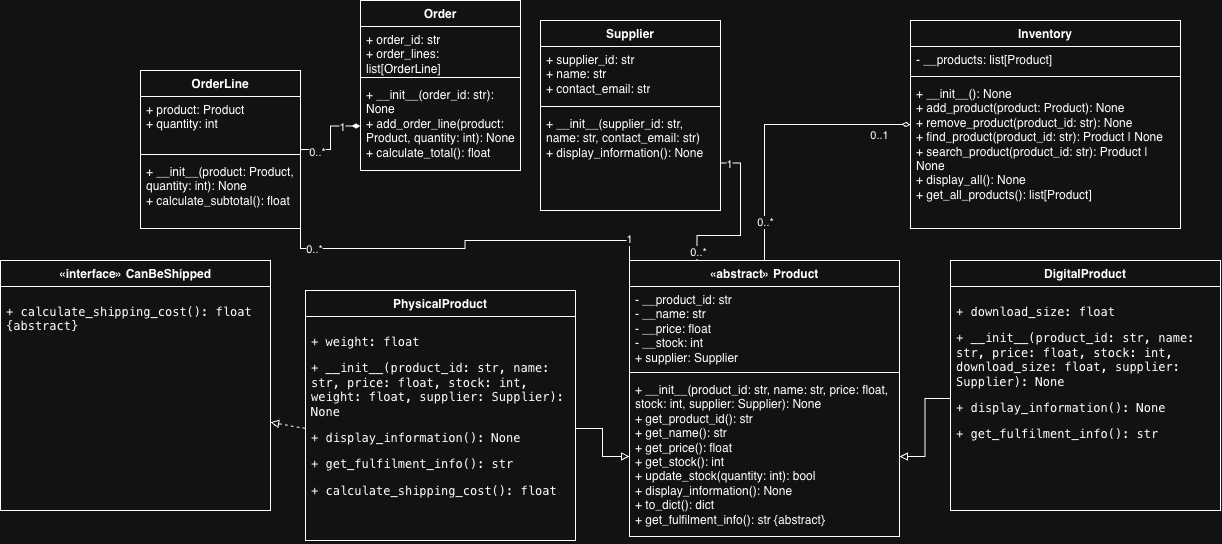

The diagram above was exported from draw.io. Its source (the exported page's mxGraphModel, read from the mxfile embedded in the PNG):
<mxGraphModel dx="2166" dy="922" grid="1" gridSize="10" guides="1" tooltips="1" connect="1" arrows="1" fold="1" page="1" pageScale="1" pageWidth="827" pageHeight="1169" math="0" shadow="0">
  <root>
    <mxCell id="0" />
    <mxCell id="1" parent="0" />
    <mxCell id="JptFuIWJAUOBWi8tyEXE-1" parent="1" style="swimlane;fontStyle=1;align=center;verticalAlign=top;childLayout=stackLayout;horizontal=1;startSize=26;horizontalStack=0;resizeParent=1;resizeParentMax=0;resizeLast=0;collapsible=1;marginBottom=0;whiteSpace=wrap;html=1;" value="«abstract» Product" vertex="1">
      <mxGeometry height="276" width="270" x="199" y="270" as="geometry" />
    </mxCell>
    <mxCell id="JptFuIWJAUOBWi8tyEXE-2" parent="JptFuIWJAUOBWi8tyEXE-1" style="text;strokeColor=none;fillColor=none;align=left;verticalAlign=top;spacingLeft=4;spacingRight=4;overflow=hidden;rotatable=0;points=[[0,0.5],[1,0.5]];portConstraint=eastwest;whiteSpace=wrap;html=1;" value="&lt;div&gt;- __product_id: str&lt;/div&gt;&lt;div&gt;- __name: str&lt;/div&gt;&lt;div&gt;- __price: float&lt;/div&gt;&lt;div&gt;- __stock: int&lt;/div&gt;&lt;div&gt;+ supplier: Supplier&lt;/div&gt;" vertex="1">
      <mxGeometry height="82" width="270" y="26" as="geometry" />
    </mxCell>
    <mxCell id="JptFuIWJAUOBWi8tyEXE-3" parent="JptFuIWJAUOBWi8tyEXE-1" style="line;strokeWidth=1;fillColor=none;align=left;verticalAlign=middle;spacingTop=-1;spacingLeft=3;spacingRight=3;rotatable=0;labelPosition=right;points=[];portConstraint=eastwest;strokeColor=inherit;labelPerimeter=1;" value="" vertex="1">
      <mxGeometry height="8" width="270" y="108" as="geometry" />
    </mxCell>
    <mxCell id="JptFuIWJAUOBWi8tyEXE-4" parent="JptFuIWJAUOBWi8tyEXE-1" style="text;strokeColor=none;fillColor=none;align=left;verticalAlign=top;spacingLeft=4;spacingRight=4;overflow=hidden;rotatable=0;points=[[0,0.5],[1,0.5]];portConstraint=eastwest;whiteSpace=wrap;html=1;" value="&lt;div&gt;+ __init__(product_id: str, name: str, price: float, stock: int, supplier: Supplier): None&lt;/div&gt;&lt;div&gt;+ get_product_id(): str&lt;/div&gt;&lt;div&gt;+ get_name(): str&lt;/div&gt;&lt;div&gt;+ get_price(): float&lt;/div&gt;&lt;div&gt;+ get_stock(): int&lt;/div&gt;&lt;div&gt;+ update_stock(quantity: int): bool&lt;/div&gt;&lt;div&gt;+ display_information(): None&lt;/div&gt;&lt;div&gt;+ to_dict(): dict&lt;/div&gt;&lt;div&gt;+ get_fulfilment_info(): str {abstract}&lt;/div&gt;" vertex="1">
      <mxGeometry height="160" width="270" y="116" as="geometry" />
    </mxCell>
    <mxCell id="JptFuIWJAUOBWi8tyEXE-11" edge="1" parent="1" source="JptFuIWJAUOBWi8tyEXE-5" style="edgeStyle=orthogonalEdgeStyle;rounded=0;orthogonalLoop=1;jettySize=auto;html=1;entryX=0.5;entryY=0;entryDx=0;entryDy=0;defaultLabelBackgroundColor=page;startArrow=diamondThin;startFill=0;endArrow=none;endFill=0;" target="JptFuIWJAUOBWi8tyEXE-1">
      <mxGeometry relative="1" as="geometry" />
    </mxCell>
    <mxCell id="wTf9iUWtKAR_9FX466e3-9" connectable="0" parent="JptFuIWJAUOBWi8tyEXE-11" style="edgeLabel;html=1;align=center;verticalAlign=middle;resizable=0;points=[];inheritText=1;defaultLabelBackgroundColor=page;" value="0..1" vertex="1">
      <mxGeometry relative="1" x="-0.7736" as="geometry">
        <mxPoint y="10" as="offset" />
      </mxGeometry>
    </mxCell>
    <mxCell id="wTf9iUWtKAR_9FX466e3-10" connectable="0" parent="JptFuIWJAUOBWi8tyEXE-11" style="edgeLabel;html=1;align=center;verticalAlign=middle;resizable=0;points=[];inheritText=1;defaultLabelBackgroundColor=page;" value="0..*" vertex="1">
      <mxGeometry relative="1" x="0.803" y="1" as="geometry">
        <mxPoint x="-1" y="-11" as="offset" />
      </mxGeometry>
    </mxCell>
    <mxCell id="JptFuIWJAUOBWi8tyEXE-5" parent="1" style="swimlane;fontStyle=1;align=center;verticalAlign=top;childLayout=stackLayout;horizontal=1;startSize=26;horizontalStack=0;resizeParent=1;resizeParentMax=0;resizeLast=0;collapsible=1;marginBottom=0;whiteSpace=wrap;html=1;" value="Inventory" vertex="1">
      <mxGeometry height="208" width="270" x="480" y="30" as="geometry" />
    </mxCell>
    <mxCell id="JptFuIWJAUOBWi8tyEXE-6" parent="JptFuIWJAUOBWi8tyEXE-5" style="text;strokeColor=none;fillColor=none;align=left;verticalAlign=top;spacingLeft=4;spacingRight=4;overflow=hidden;rotatable=0;points=[[0,0.5],[1,0.5]];portConstraint=eastwest;whiteSpace=wrap;html=1;" value="- __products: list[Product]" vertex="1">
      <mxGeometry height="26" width="270" y="26" as="geometry" />
    </mxCell>
    <mxCell id="JptFuIWJAUOBWi8tyEXE-7" parent="JptFuIWJAUOBWi8tyEXE-5" style="line;strokeWidth=1;fillColor=none;align=left;verticalAlign=middle;spacingTop=-1;spacingLeft=3;spacingRight=3;rotatable=0;labelPosition=right;points=[];portConstraint=eastwest;strokeColor=inherit;labelPerimeter=1;" value="" vertex="1">
      <mxGeometry height="8" width="270" y="52" as="geometry" />
    </mxCell>
    <mxCell id="JptFuIWJAUOBWi8tyEXE-8" parent="JptFuIWJAUOBWi8tyEXE-5" style="text;strokeColor=none;fillColor=none;align=left;verticalAlign=top;spacingLeft=4;spacingRight=4;overflow=hidden;rotatable=0;points=[[0,0.5],[1,0.5]];portConstraint=eastwest;whiteSpace=wrap;html=1;" value="&lt;div&gt;+ __init__(): None&lt;/div&gt;&lt;div&gt;+ add_product(product: Product): None&lt;/div&gt;&lt;div&gt;+ remove_product(product_id: str): None&lt;/div&gt;&lt;div&gt;+ find_product(product_id: str): Product | None&lt;/div&gt;&lt;div&gt;+ search_product(product_id: str): Product | None&lt;/div&gt;&lt;div&gt;+ display_all(): None&lt;/div&gt;&lt;div&gt;+ get_all_products(): list[Product]&lt;/div&gt;" vertex="1">
      <mxGeometry height="148" width="270" y="60" as="geometry" />
    </mxCell>
    <mxCell id="PfMqt5NyANrv0mJODcxU-6" edge="1" parent="1" source="PfMqt5NyANrv0mJODcxU-3" style="edgeStyle=orthogonalEdgeStyle;rounded=0;orthogonalLoop=1;jettySize=auto;html=1;defaultLabelBackgroundColor=page;exitX=1;exitY=0.5;exitDx=0;exitDy=0;endArrow=block;endFill=0;" target="JptFuIWJAUOBWi8tyEXE-4" value="">
      <mxGeometry relative="1" x="0.0758" as="geometry" />
    </mxCell>
    <mxCell id="PfMqt5NyANrv0mJODcxU-2" parent="1" style="swimlane;fontStyle=1;align=center;verticalAlign=top;childLayout=stackLayout;horizontal=1;startSize=26;horizontalStack=0;resizeParent=1;resizeParentMax=0;resizeLast=0;collapsible=1;marginBottom=0;whiteSpace=wrap;html=1;" value="PhysicalProduct" vertex="1">
      <mxGeometry height="250" width="270" x="-125" y="300" as="geometry" />
    </mxCell>
    <mxCell id="PfMqt5NyANrv0mJODcxU-3" parent="PfMqt5NyANrv0mJODcxU-2" style="text;strokeColor=none;fillColor=none;align=left;verticalAlign=top;spacingLeft=4;spacingRight=4;overflow=hidden;rotatable=0;points=[[0,0.5],[1,0.5]];portConstraint=eastwest;whiteSpace=wrap;html=1;" value="&lt;div&gt;&lt;p&gt;&lt;code&gt;+ weight: float&lt;/code&gt;&lt;/p&gt;&lt;/div&gt;&lt;div&gt;&lt;/div&gt;&lt;div&gt;&lt;p&gt;&lt;font face=&quot;monospace&quot;&gt;+ __init__(product_id: str, name: str, price: float, stock: int, weight: float, supplier: Supplier): None&lt;/font&gt;&lt;/p&gt;&lt;p&gt;&lt;font face=&quot;monospace&quot;&gt;+ display_information(): None&lt;/font&gt;&lt;/p&gt;&lt;p&gt;&lt;font face=&quot;monospace&quot;&gt;+ get_fulfilment_info(): str&lt;/font&gt;&lt;/p&gt;&lt;p&gt;&lt;font face=&quot;monospace&quot;&gt;+ calculate_shipping_cost(): float&lt;/font&gt;&lt;/p&gt;&lt;/div&gt;" vertex="1">
      <mxGeometry height="224" width="270" y="26" as="geometry" />
    </mxCell>
    <mxCell id="PfMqt5NyANrv0mJODcxU-8" parent="1" style="swimlane;fontStyle=1;align=center;verticalAlign=top;childLayout=stackLayout;horizontal=1;startSize=26;horizontalStack=0;resizeParent=1;resizeParentMax=0;resizeLast=0;collapsible=1;marginBottom=0;whiteSpace=wrap;html=1;" value="DigitalProduct" vertex="1">
      <mxGeometry height="250" width="270" x="520" y="270" as="geometry" />
    </mxCell>
    <mxCell id="PfMqt5NyANrv0mJODcxU-9" parent="PfMqt5NyANrv0mJODcxU-8" style="text;strokeColor=none;fillColor=none;align=left;verticalAlign=top;spacingLeft=4;spacingRight=4;overflow=hidden;rotatable=0;points=[[0,0.5],[1,0.5]];portConstraint=eastwest;whiteSpace=wrap;html=1;" value="&lt;div&gt;&lt;p&gt;&lt;code&gt;+ download_size: float&lt;/code&gt;&lt;/p&gt;&lt;/div&gt;&lt;div&gt;&lt;/div&gt;&lt;div&gt;&lt;p&gt;&lt;font face=&quot;monospace&quot;&gt;+ __init__(product_id: str, name: str, price: float, stock: int, download_size: float, supplier: Supplier): None&lt;/font&gt;&lt;/p&gt;&lt;p&gt;&lt;font face=&quot;monospace&quot;&gt;+ display_information(): None&lt;/font&gt;&lt;/p&gt;&lt;p&gt;&lt;font face=&quot;monospace&quot;&gt;+ get_fulfilment_info(): str&lt;/font&gt;&lt;/p&gt;&lt;/div&gt;" vertex="1">
      <mxGeometry height="224" width="270" y="26" as="geometry" />
    </mxCell>
    <mxCell id="PfMqt5NyANrv0mJODcxU-10" edge="1" parent="1" source="PfMqt5NyANrv0mJODcxU-9" style="edgeStyle=orthogonalEdgeStyle;rounded=0;orthogonalLoop=1;jettySize=auto;html=1;defaultLabelBackgroundColor=page;endArrow=block;endFill=0;" target="JptFuIWJAUOBWi8tyEXE-4" value="">
      <mxGeometry relative="1" as="geometry" />
    </mxCell>
    <mxCell id="PfMqt5NyANrv0mJODcxU-12" parent="1" style="swimlane;fontStyle=1;align=center;verticalAlign=top;childLayout=stackLayout;horizontal=1;startSize=26;horizontalStack=0;resizeParent=1;resizeParentMax=0;resizeLast=0;collapsible=1;marginBottom=0;whiteSpace=wrap;html=1;" value="«interface» CanBeShipped" vertex="1">
      <mxGeometry height="250" width="270" x="-430" y="270" as="geometry" />
    </mxCell>
    <mxCell id="PfMqt5NyANrv0mJODcxU-13" parent="PfMqt5NyANrv0mJODcxU-12" style="text;strokeColor=none;fillColor=none;align=left;verticalAlign=top;spacingLeft=4;spacingRight=4;overflow=hidden;rotatable=0;points=[[0,0.5],[1,0.5]];portConstraint=eastwest;whiteSpace=wrap;html=1;" value="&lt;p&gt;&lt;font face=&quot;monospace&quot;&gt;+ calculate_shipping_cost(): float {abstract}&lt;/font&gt;&lt;/p&gt;" vertex="1">
      <mxGeometry height="224" width="270" y="26" as="geometry" />
    </mxCell>
    <mxCell id="PfMqt5NyANrv0mJODcxU-16" edge="1" parent="1" source="PfMqt5NyANrv0mJODcxU-3" style="endArrow=block;dashed=1;html=1;rounded=0;defaultLabelBackgroundColor=page;exitX=0;exitY=0.5;exitDx=0;exitDy=0;startArrow=none;startFill=0;endFill=0;" target="PfMqt5NyANrv0mJODcxU-13" value="">
      <mxGeometry height="50" relative="1" width="50" as="geometry">
        <mxPoint x="-50" y="470" as="sourcePoint" />
        <mxPoint y="420" as="targetPoint" />
      </mxGeometry>
    </mxCell>
    <mxCell id="wTf9iUWtKAR_9FX466e3-6" edge="1" parent="1" source="wTf9iUWtKAR_9FX466e3-1" style="edgeStyle=orthogonalEdgeStyle;rounded=0;orthogonalLoop=1;jettySize=auto;html=1;exitX=1;exitY=0.75;exitDx=0;exitDy=0;entryX=0.25;entryY=0;entryDx=0;entryDy=0;defaultLabelBackgroundColor=page;endArrow=none;endFill=0;" target="JptFuIWJAUOBWi8tyEXE-1">
      <mxGeometry relative="1" as="geometry" />
    </mxCell>
    <mxCell id="wTf9iUWtKAR_9FX466e3-7" connectable="0" parent="wTf9iUWtKAR_9FX466e3-6" style="edgeLabel;html=1;align=center;verticalAlign=middle;resizable=0;points=[];inheritText=1;defaultLabelBackgroundColor=page;" value="1" vertex="1">
      <mxGeometry relative="1" x="-0.9021" y="-1" as="geometry">
        <mxPoint as="offset" />
      </mxGeometry>
    </mxCell>
    <mxCell id="wTf9iUWtKAR_9FX466e3-8" connectable="0" parent="wTf9iUWtKAR_9FX466e3-6" style="edgeLabel;html=1;align=center;verticalAlign=middle;resizable=0;points=[];inheritText=1;defaultLabelBackgroundColor=page;" value="0..*" vertex="1">
      <mxGeometry relative="1" x="0.8849" y="1" as="geometry">
        <mxPoint as="offset" />
      </mxGeometry>
    </mxCell>
    <mxCell id="wTf9iUWtKAR_9FX466e3-1" parent="1" style="swimlane;fontStyle=1;align=center;verticalAlign=top;childLayout=stackLayout;horizontal=1;startSize=26;horizontalStack=0;resizeParent=1;resizeParentMax=0;resizeLast=0;collapsible=1;marginBottom=0;whiteSpace=wrap;html=1;" value="Supplier" vertex="1">
      <mxGeometry height="190" width="180" x="110" y="30" as="geometry" />
    </mxCell>
    <mxCell id="wTf9iUWtKAR_9FX466e3-2" parent="wTf9iUWtKAR_9FX466e3-1" style="text;strokeColor=none;fillColor=none;align=left;verticalAlign=top;spacingLeft=4;spacingRight=4;overflow=hidden;rotatable=0;points=[[0,0.5],[1,0.5]];portConstraint=eastwest;whiteSpace=wrap;html=1;" value="&lt;div&gt;+ supplier_id: str&lt;/div&gt;&lt;div&gt;+ name: str&lt;/div&gt;&lt;div&gt;+ contact_email: str&lt;/div&gt;" vertex="1">
      <mxGeometry height="56" width="180" y="26" as="geometry" />
    </mxCell>
    <mxCell id="wTf9iUWtKAR_9FX466e3-3" parent="wTf9iUWtKAR_9FX466e3-1" style="line;strokeWidth=1;fillColor=none;align=left;verticalAlign=middle;spacingTop=-1;spacingLeft=3;spacingRight=3;rotatable=0;labelPosition=right;points=[];portConstraint=eastwest;strokeColor=inherit;labelPerimeter=1;" value="" vertex="1">
      <mxGeometry height="8" width="180" y="82" as="geometry" />
    </mxCell>
    <mxCell id="wTf9iUWtKAR_9FX466e3-4" parent="wTf9iUWtKAR_9FX466e3-1" style="text;strokeColor=none;fillColor=none;align=left;verticalAlign=top;spacingLeft=4;spacingRight=4;overflow=hidden;rotatable=0;points=[[0,0.5],[1,0.5]];portConstraint=eastwest;whiteSpace=wrap;html=1;" value="&lt;div&gt;+ __init__(supplier_id: str, name: str, contact_email: str)&lt;/div&gt;&lt;div&gt;+ display_information(): None&lt;/div&gt;" vertex="1">
      <mxGeometry height="100" width="180" y="90" as="geometry" />
    </mxCell>
    <mxCell id="wTf9iUWtKAR_9FX466e3-11" parent="1" style="swimlane;fontStyle=1;align=center;verticalAlign=top;childLayout=stackLayout;horizontal=1;startSize=26;horizontalStack=0;resizeParent=1;resizeParentMax=0;resizeLast=0;collapsible=1;marginBottom=0;whiteSpace=wrap;html=1;" value="Order" vertex="1">
      <mxGeometry height="170" width="160" x="-70" y="10" as="geometry" />
    </mxCell>
    <mxCell id="wTf9iUWtKAR_9FX466e3-12" parent="wTf9iUWtKAR_9FX466e3-11" style="text;strokeColor=none;fillColor=none;align=left;verticalAlign=top;spacingLeft=4;spacingRight=4;overflow=hidden;rotatable=0;points=[[0,0.5],[1,0.5]];portConstraint=eastwest;whiteSpace=wrap;html=1;" value="&lt;div&gt;+ order_id: str&lt;/div&gt;&lt;div&gt;+ order_lines: list[OrderLine]&lt;/div&gt;" vertex="1">
      <mxGeometry height="47" width="160" y="26" as="geometry" />
    </mxCell>
    <mxCell id="wTf9iUWtKAR_9FX466e3-13" parent="wTf9iUWtKAR_9FX466e3-11" style="line;strokeWidth=1;fillColor=none;align=left;verticalAlign=middle;spacingTop=-1;spacingLeft=3;spacingRight=3;rotatable=0;labelPosition=right;points=[];portConstraint=eastwest;strokeColor=inherit;labelPerimeter=1;" value="" vertex="1">
      <mxGeometry height="8" width="160" y="73" as="geometry" />
    </mxCell>
    <mxCell id="wTf9iUWtKAR_9FX466e3-14" parent="wTf9iUWtKAR_9FX466e3-11" style="text;strokeColor=none;fillColor=none;align=left;verticalAlign=top;spacingLeft=4;spacingRight=4;overflow=hidden;rotatable=0;points=[[0,0.5],[1,0.5]];portConstraint=eastwest;whiteSpace=wrap;html=1;" value="&lt;div&gt;+ __init__(order_id: str): None&lt;/div&gt;&lt;div&gt;+ add_order_line(product: Product, quantity: int): None&lt;/div&gt;&lt;div&gt;+ calculate_total(): float&lt;/div&gt;" vertex="1">
      <mxGeometry height="89" width="160" y="81" as="geometry" />
    </mxCell>
    <mxCell id="wTf9iUWtKAR_9FX466e3-25" edge="1" parent="1" source="wTf9iUWtKAR_9FX466e3-20" style="edgeStyle=orthogonalEdgeStyle;rounded=0;orthogonalLoop=1;jettySize=auto;html=1;exitX=1;exitY=0.5;exitDx=0;exitDy=0;entryX=0;entryY=0.5;entryDx=0;entryDy=0;defaultLabelBackgroundColor=page;endArrow=diamondThin;endFill=1;" target="wTf9iUWtKAR_9FX466e3-14">
      <mxGeometry relative="1" as="geometry" />
    </mxCell>
    <mxCell id="wTf9iUWtKAR_9FX466e3-26" connectable="0" parent="wTf9iUWtKAR_9FX466e3-25" style="edgeLabel;html=1;align=center;verticalAlign=middle;resizable=0;points=[];inheritText=1;defaultLabelBackgroundColor=page;" value="1" vertex="1">
      <mxGeometry relative="1" x="0.547" y="-1" as="geometry">
        <mxPoint as="offset" />
      </mxGeometry>
    </mxCell>
    <mxCell id="wTf9iUWtKAR_9FX466e3-27" connectable="0" parent="wTf9iUWtKAR_9FX466e3-25" style="edgeLabel;html=1;align=center;verticalAlign=middle;resizable=0;points=[];inheritText=1;defaultLabelBackgroundColor=page;" value="0..*" vertex="1">
      <mxGeometry relative="1" x="-0.6227" y="-2" as="geometry">
        <mxPoint as="offset" />
      </mxGeometry>
    </mxCell>
    <mxCell id="wTf9iUWtKAR_9FX466e3-28" edge="1" parent="1" source="wTf9iUWtKAR_9FX466e3-20" style="edgeStyle=orthogonalEdgeStyle;rounded=0;orthogonalLoop=1;jettySize=auto;html=1;exitX=1;exitY=1;exitDx=0;exitDy=0;entryX=0;entryY=0;entryDx=0;entryDy=0;defaultLabelBackgroundColor=page;endArrow=none;endFill=0;" target="JptFuIWJAUOBWi8tyEXE-1">
      <mxGeometry relative="1" as="geometry" />
    </mxCell>
    <mxCell id="wTf9iUWtKAR_9FX466e3-29" connectable="0" parent="wTf9iUWtKAR_9FX466e3-28" style="edgeLabel;html=1;align=center;verticalAlign=middle;resizable=0;points=[];inheritText=1;defaultLabelBackgroundColor=page;" value="1" vertex="1">
      <mxGeometry relative="1" x="0.888" y="2" as="geometry">
        <mxPoint as="offset" />
      </mxGeometry>
    </mxCell>
    <mxCell id="wTf9iUWtKAR_9FX466e3-30" connectable="0" parent="wTf9iUWtKAR_9FX466e3-28" style="edgeLabel;html=1;align=center;verticalAlign=middle;resizable=0;points=[];inheritText=1;defaultLabelBackgroundColor=page;" value="0..*" vertex="1">
      <mxGeometry relative="1" x="-0.8246" as="geometry">
        <mxPoint as="offset" />
      </mxGeometry>
    </mxCell>
    <mxCell id="wTf9iUWtKAR_9FX466e3-20" parent="1" style="swimlane;fontStyle=1;align=center;verticalAlign=top;childLayout=stackLayout;horizontal=1;startSize=26;horizontalStack=0;resizeParent=1;resizeParentMax=0;resizeLast=0;collapsible=1;marginBottom=0;whiteSpace=wrap;html=1;" value="OrderLine" vertex="1">
      <mxGeometry height="158" width="160" x="-290" y="80" as="geometry" />
    </mxCell>
    <mxCell id="wTf9iUWtKAR_9FX466e3-21" parent="wTf9iUWtKAR_9FX466e3-20" style="text;strokeColor=none;fillColor=none;align=left;verticalAlign=top;spacingLeft=4;spacingRight=4;overflow=hidden;rotatable=0;points=[[0,0.5],[1,0.5]];portConstraint=eastwest;whiteSpace=wrap;html=1;" value="&lt;div&gt;+ product: Product&lt;/div&gt;&lt;div&gt;+ quantity: int&lt;/div&gt;" vertex="1">
      <mxGeometry height="54" width="160" y="26" as="geometry" />
    </mxCell>
    <mxCell id="wTf9iUWtKAR_9FX466e3-22" parent="wTf9iUWtKAR_9FX466e3-20" style="line;strokeWidth=1;fillColor=none;align=left;verticalAlign=middle;spacingTop=-1;spacingLeft=3;spacingRight=3;rotatable=0;labelPosition=right;points=[];portConstraint=eastwest;strokeColor=inherit;labelPerimeter=1;" value="" vertex="1">
      <mxGeometry height="8" width="160" y="80" as="geometry" />
    </mxCell>
    <mxCell id="wTf9iUWtKAR_9FX466e3-23" parent="wTf9iUWtKAR_9FX466e3-20" style="text;strokeColor=none;fillColor=none;align=left;verticalAlign=top;spacingLeft=4;spacingRight=4;overflow=hidden;rotatable=0;points=[[0,0.5],[1,0.5]];portConstraint=eastwest;whiteSpace=wrap;html=1;" value="&lt;div&gt;+ __init__(product: Product, quantity: int): None&lt;/div&gt;&lt;div&gt;+ calculate_subtotal(): float&lt;/div&gt;" vertex="1">
      <mxGeometry height="70" width="160" y="88" as="geometry" />
    </mxCell>
  </root>
</mxGraphModel>